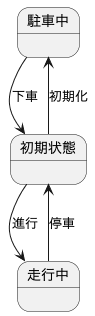

The diagram above was rendered by PlantUML. Its source (embedded in the PNG):
@startuml

state 駐車中
state 初期状態
state 走行中

駐車中 --> 初期状態 : 下車
初期状態 --> 駐車中 : 初期化
初期状態 --> 走行中 : 進行
走行中 --> 初期状態 : 停車

@enduml